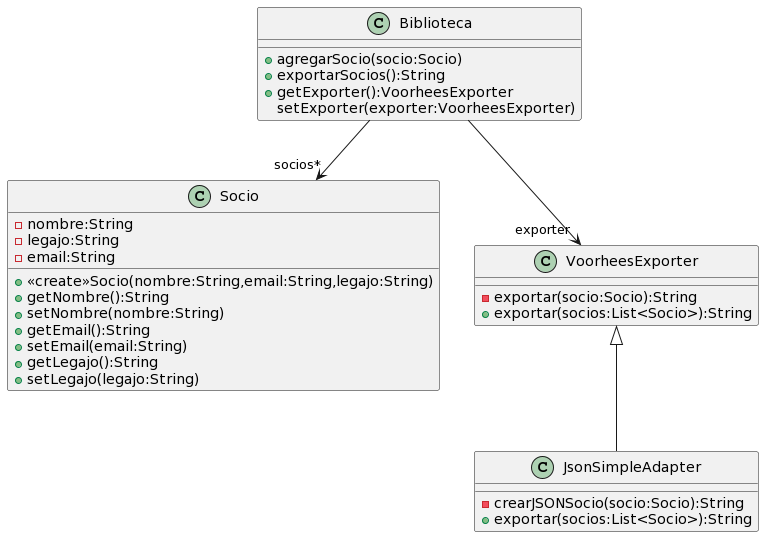

The diagram above was rendered by PlantUML. Its source (embedded in the PNG):
@startuml
class Biblioteca{
+agregarSocio(socio:Socio)
+exportarSocios():String
+getExporter():VoorheesExporter
setExporter(exporter:VoorheesExporter)
}
class Socio{
-nombre:String
-legajo:String
-email:String
+<<create>>Socio(nombre:String,email:String,legajo:String)
+getNombre():String
+setNombre(nombre:String)
+getEmail():String
+setEmail(email:String)
+getLegajo():String
+setLegajo(legajo:String)
}
class VoorheesExporter{
-exportar(socio:Socio):String
+exportar(socios:List<Socio>):String
}
class JsonSimpleAdapter{
-crearJSONSocio(socio:Socio):String
+exportar(socios:List<Socio>):String
}

Biblioteca -->"socios*" Socio
Biblioteca-->"exporter"VoorheesExporter
VoorheesExporter <|-- JsonSimpleAdapter
@enduml